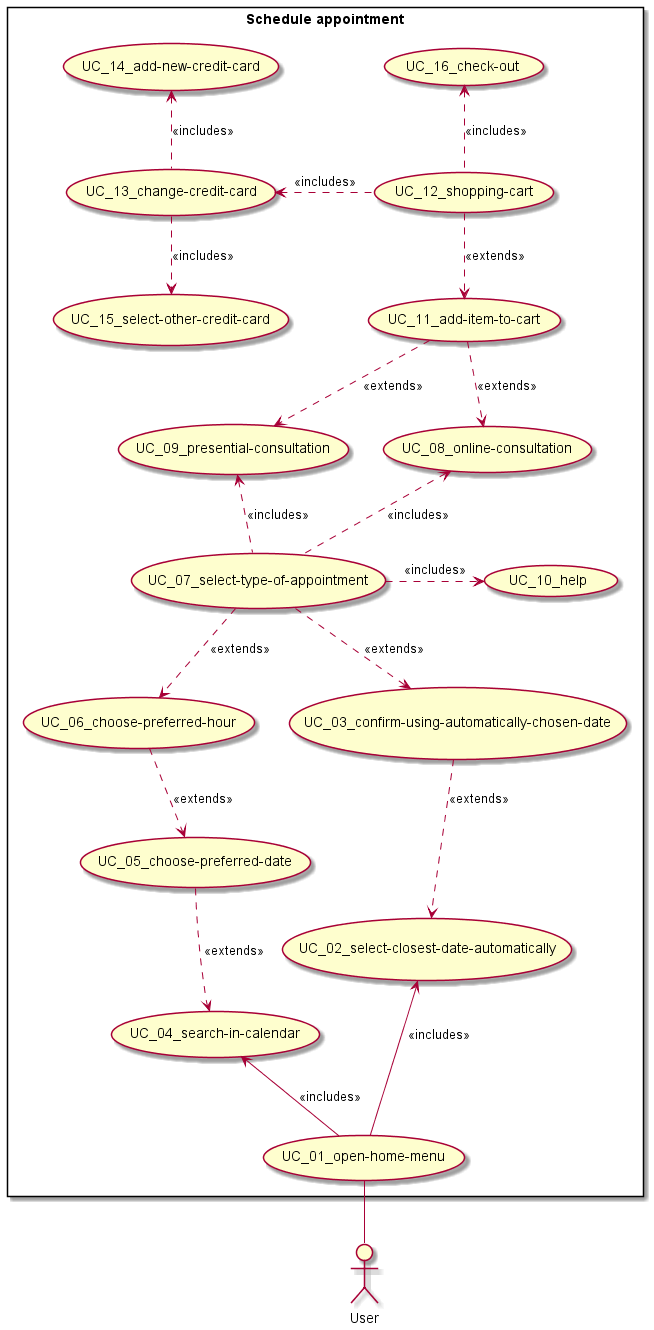

The diagram above was rendered by PlantUML. Its source (embedded in the PNG):
@startuml
skinparam packageStyle rectangle
actor :User: as user

rectangle "Schedule appointment" {
    (UC_01_open-home-menu) as uc01

    (UC_02_select-closest-date-automatically) as uc02
        (UC_03_confirm-using-automatically-chosen-date) as uc03

    (UC_04_search-in-calendar) as uc04
        (UC_05_choose-preferred-date) as uc05
        (UC_06_choose-preferred-hour) as uc06

    (UC_07_select-type-of-appointment) as uc07
        (UC_08_online-consultation) as uc08
        (UC_09_presential-consultation) as uc09

        (UC_10_help) as uc10

    (UC_11_add-item-to-cart) as uc11
    (UC_12_shopping-cart) as uc12
        (UC_13_change-credit-card) as uc13
            (UC_14_add-new-credit-card) as uc14
            (UC_15_select-other-credit-card) as uc15
        (UC_16_check-out) as uc16
    
    user -up- uc01

    uc01 -up-> uc02 : << includes >>
    uc01 -up-> uc04 : << includes >>

    uc02 <.up. uc03 : << extends >>
    
    uc04 <.up. uc05 : << extends >>
    uc05 <.up. uc06 : << extends >>

    uc07 ..> uc03 : << extends >>
    uc07 ..> uc06 : << extends >>

    uc07 .up.> uc08 : << includes >>
    uc07 .up.> uc09 : << includes >>
    uc07 .right.> uc10 : << includes >>

    uc08 <.up. uc11 : << extends >>
    uc09 <.up. uc11 : << extends >>

    uc11 <.up. uc12 : << extends >>

    uc12 .left.> uc13 : << includes >>
    uc12 .up.> uc16 : << includes >>

    uc13 .up.> uc14 : << includes >>
    uc13 .down.> uc15 : << includes >>

}

@enduml